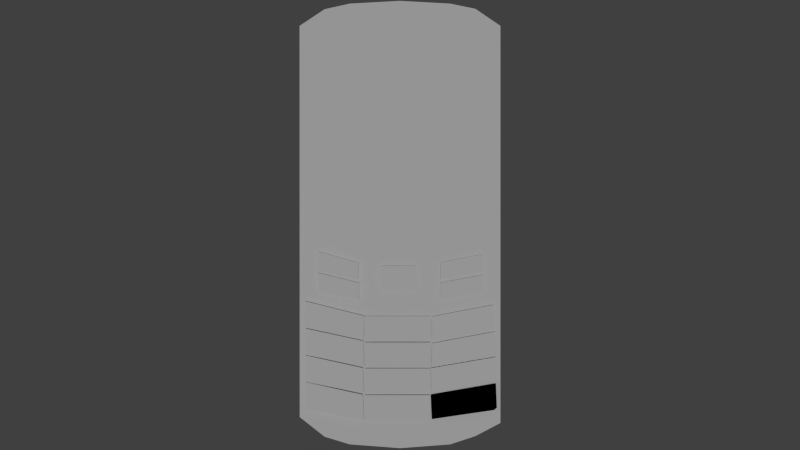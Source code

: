 # Source: Samsung.blend  (saved by Blender 2.74.0; exported with 4.5.12 LTS)
import bpy
from mathutils import Matrix  # noqa: F401  (used for matrix-valued properties, if any)

bpy.ops.wm.read_factory_settings(use_empty=True)
scene = bpy.context.scene
scene.name = 'Scene'

# ---- collections
col_collection_1 = bpy.data.collections.new('Collection 1'); scene.collection.children.link(col_collection_1)

# ---- materials (node trees are filled in below, after node groups)
mat_material_002 = bpy.data.materials.new('Material.002')
mat_material_002.alpha_threshold = 0.0
mat_material_002.use_transparent_shadow = False
mat_material_002.roughness = 0.5
mat_buttonright = bpy.data.materials.new('buttonRight-')
mat_buttonright.alpha_threshold = 0.0
mat_buttonright.use_transparent_shadow = False
mat_buttonright.roughness = 0.5
mat_buttonok = bpy.data.materials.new('buttonOK')
mat_buttonok.alpha_threshold = 0.0
mat_buttonok.use_transparent_shadow = False
mat_buttonok.roughness = 0.5
mat_buttonleft = bpy.data.materials.new('buttonLeft-')
mat_buttonleft.alpha_threshold = 0.0
mat_buttonleft.use_transparent_shadow = False
mat_buttonleft.roughness = 0.5
mat_buttonend = bpy.data.materials.new('buttonEND')
mat_buttonend.alpha_threshold = 0.0
mat_buttonend.use_transparent_shadow = False
mat_buttonend.roughness = 0.5
mat_buttonsend = bpy.data.materials.new('buttonSEND')
mat_buttonsend.alpha_threshold = 0.0
mat_buttonsend.use_transparent_shadow = False
mat_buttonsend.roughness = 0.5
mat_button = bpy.data.materials.new('button#')
mat_button.alpha_threshold = 0.0
mat_button.use_transparent_shadow = False
mat_button.diffuse_color = (0.0, 0.0, 0.0, 1.0)
mat_button.specular_color = (0.0, 0.0, 0.0)
mat_button.roughness = 0.5
mat_button.specular_intensity = 0.0
mat_button_1 = bpy.data.materials.new('button*')
mat_button_1.alpha_threshold = 0.0
mat_button_1.use_transparent_shadow = False
mat_button_1.roughness = 0.5
mat_button9 = bpy.data.materials.new('button9')
mat_button9.alpha_threshold = 0.0
mat_button9.use_transparent_shadow = False
mat_button9.roughness = 0.5
mat_button8 = bpy.data.materials.new('button8')
mat_button8.alpha_threshold = 0.0
mat_button8.use_transparent_shadow = False
mat_button8.roughness = 0.5
mat_button7 = bpy.data.materials.new('button7')
mat_button7.alpha_threshold = 0.0
mat_button7.use_transparent_shadow = False
mat_button7.roughness = 0.5
mat_button6 = bpy.data.materials.new('button6')
mat_button6.alpha_threshold = 0.0
mat_button6.use_transparent_shadow = False
mat_button6.roughness = 0.5
mat_button5 = bpy.data.materials.new('button5')
mat_button5.alpha_threshold = 0.0
mat_button5.use_transparent_shadow = False
mat_button5.roughness = 0.5
mat_button4 = bpy.data.materials.new('button4')
mat_button4.alpha_threshold = 0.0
mat_button4.use_transparent_shadow = False
mat_button4.roughness = 0.5
mat_button3 = bpy.data.materials.new('button3')
mat_button3.alpha_threshold = 0.0
mat_button3.use_transparent_shadow = False
mat_button3.roughness = 0.5
mat_button_1 = bpy.data.materials.new('button-1')
mat_button_1.alpha_threshold = 0.0
mat_button_1.use_transparent_shadow = False
mat_button_1.roughness = 0.5
mat_button_1.line_color = (0.0, 0.0, 0.0, 1.0)
mat_button2 = bpy.data.materials.new('button2')
mat_button2.alpha_threshold = 0.0
mat_button2.use_transparent_shadow = False
mat_button2.roughness = 0.5
mat_button0 = bpy.data.materials.new('button0')
mat_button0.alpha_threshold = 0.0
mat_button0.use_transparent_shadow = False
mat_button0.roughness = 0.5
mat_base = bpy.data.materials.new('base')
mat_base.alpha_threshold = 0.0
mat_base.use_transparent_shadow = False
mat_base.roughness = 0.5

# ---- material node trees

# ---- world
world_world = bpy.data.worlds.new('World'); scene.world = world_world
world_world.color = (0.05088, 0.05088, 0.05088)
world_world.use_sun_shadow = False
world_world.sun_shadow_jitter_overblur = 0.0
world_world.cycles.sampling_method = 'MANUAL'
world_world.cycles.sample_map_resolution = 256

# ---- cameras
cam_camera = bpy.data.cameras.new('Camera')
cam_camera.clip_end = 100.0
cam_camera.lens = 35.0
cam_camera.sensor_width = 32.0
cam_camera.sensor_height = 18.0
cam_camera.ortho_scale = 7.314
cam_camera.dof.focus_distance = 0.0
cam_camera.dof.aperture_fstop = 128.0

# ---- lights
light_lamp = bpy.data.lights.new('Lamp', 'SUN')
light_lamp.transmission_factor = 0.0
light_lamp.cutoff_distance = 30.0
light_lamp.angle = 0.1993
light_lamp.energy = 1.0
light_lamp.shadow_buffer_clip_start = 1.001
light_lamp.shadow_soft_size = 0.1
light_lamp.shadow_cascade_max_distance = 1000.0
light_lamp.cycles.use_multiple_importance_sampling = False

# ---- meshes
me_plane_018 = bpy.data.meshes.new('Plane.018')
me_plane_018.from_pydata([(-1.0, -1.0, 0.0), (1.0, -1.0, 0.0), (-1.0, 1.0, 0.0), (1.0, 1.0, 0.0)], [], [(0, 1, 3, 2)])
me_plane_018.materials.append(mat_material_002)
me_plane_018.use_remesh_preserve_volume = False
me_plane_018.use_remesh_preserve_attributes = False
me_plane_018.use_mirror_vertex_groups = False
me_plane_018.update()
me_cube_019 = bpy.data.meshes.new('Cube.019')
me_cube_019.from_pydata([(-0.9358, -1.745, -1.0), (-0.9358, -1.745, 1.0), (-0.9067, 0.2513, -1.0), (-0.9067, 0.2513, 1.0), (1.0, -1.0, -1.0), (1.0, -1.0, 1.0), (1.0, 1.0, -1.0), (1.0, 1.0, 1.0)], [], [(1, 3, 2, 0), (3, 7, 6, 2), (7, 5, 4, 6), (5, 1, 0, 4), (0, 2, 6, 4), (5, 7, 3, 1)])
_uv = me_cube_019.uv_layers.new(name='UVMap')
_uv.uv.foreach_set('vector', [0.0, 0.0, 0.0, 0.0, 0.0, 0.0, 0.0, 0.0, 0.0, 0.0, 0.0, 0.0, 0.0, 0.0, 0.0, 0.0, 0.0, 0.0, 0.0, 0.0, 0.0, 0.0, 0.0, 0.0, 0.0, 0.0, 0.0, 0.0, 0.0, 0.0, 0.0, 0.0, 0.0, 0.0, 0.0, 0.0, 0.0, 0.0, 0.0, 0.0, 0.5043, 0.4145, 0.5031, 0.4415, 0.4347, 0.4299, 0.4345, 0.4027])
me_cube_019.materials.append(mat_buttonright)
me_cube_019.use_remesh_preserve_volume = False
me_cube_019.use_remesh_preserve_attributes = False
me_cube_019.use_mirror_vertex_groups = False
me_cube_019.update()
me_plane_017 = bpy.data.meshes.new('Plane.017')
me_plane_017.from_pydata([(-1.0, -1.0, 0.0), (1.0, -1.0, 0.0), (-1.0, 1.0, 0.0), (1.0, 1.0, 0.0)], [], [(0, 1, 3, 2)])
me_plane_017.materials.append(mat_material_002)
me_plane_017.use_remesh_preserve_volume = False
me_plane_017.use_remesh_preserve_attributes = False
me_plane_017.use_mirror_vertex_groups = False
me_plane_017.update()
me_cube_020 = bpy.data.meshes.new('Cube.020')
me_cube_020.from_pydata([(-1.0, -1.0, -1.0), (-1.0, -1.0, 1.0), (-1.0, 1.0, -1.0), (-1.0, 1.0, 1.0), (1.0, -1.0, -1.0), (1.0, -1.0, 1.0), (1.0, 1.0, -1.0), (1.0, 1.0, 1.0)], [], [(1, 3, 2, 0), (3, 7, 6, 2), (7, 5, 4, 6), (5, 1, 0, 4), (0, 2, 6, 4), (5, 7, 3, 1)])
_uv = me_cube_020.uv_layers.new(name='UVMap')
_uv.uv.foreach_set('vector', [0.0, 0.0, 0.0, 0.0, 0.0, 0.0, 0.0, 0.0, 0.0, 0.0, 0.0, 0.0, 0.0, 0.0, 0.0, 0.0, 0.0, 0.0, 0.0, 0.0, 0.0, 0.0, 0.0, 0.0, 0.0, 0.0, 0.0, 0.0, 0.0, 0.0, 0.0, 0.0, 0.0, 0.0, 0.0, 0.0, 0.0, 0.0, 0.0, 0.0, 0.3842, 0.3756, 0.3848, 0.4148, 0.3294, 0.416, 0.3283, 0.3768])
me_cube_020.materials.append(mat_buttonok)
me_cube_020.use_remesh_preserve_volume = False
me_cube_020.use_remesh_preserve_attributes = False
me_cube_020.use_mirror_vertex_groups = False
me_cube_020.update()
me_plane_016 = bpy.data.meshes.new('Plane.016')
me_plane_016.from_pydata([(-1.0, -1.0, 0.0), (1.0, -1.0, 0.0), (-1.0, 1.0, 0.0), (1.0, 1.0, 0.0)], [], [(0, 1, 3, 2)])
me_plane_016.materials.append(mat_material_002)
me_plane_016.use_remesh_preserve_volume = False
me_plane_016.use_remesh_preserve_attributes = False
me_plane_016.use_mirror_vertex_groups = False
me_plane_016.update()
me_cube_018 = bpy.data.meshes.new('Cube.018')
me_cube_018.from_pydata([(0.9209, -0.059, -1.0), (1.108, -0.7578, -1.0), (-1.201, -0.2867, -1.0), (-1.2, 0.7599, -1.0), (1.121, 0.1812, 1.0), (1.108, -0.7578, 1.0), (-1.201, -0.2867, 1.0), (-1.2, 0.7599, 1.0)], [], [(0, 1, 2, 3), (4, 7, 6, 5), (0, 4, 5, 1), (1, 5, 6, 2), (2, 6, 7, 3), (4, 0, 3, 7)])
_uv = me_cube_018.uv_layers.new(name='UVMap')
_uv.uv.foreach_set('vector', [0.0, 0.0, 0.0, 0.0, 0.0, 0.0, 0.0, 0.0, 0.2772, 0.4334, 0.2133, 0.4454, 0.2111, 0.4236, 0.2751, 0.4068, 0.0, 0.0, 0.0, 0.0, 0.0, 0.0, 0.0, 0.0, 0.0, 0.0, 0.0, 0.0, 0.0, 0.0, 0.0, 0.0, 0.0, 0.0, 0.0, 0.0, 0.0, 0.0, 0.0, 0.0, 0.0, 0.0, 0.0, 0.0, 0.0, 0.0, 0.0, 0.0])
me_cube_018.materials.append(mat_buttonleft)
me_cube_018.use_remesh_preserve_volume = False
me_cube_018.use_remesh_preserve_attributes = False
me_cube_018.use_mirror_vertex_groups = False
me_cube_018.update()
me_plane_015 = bpy.data.meshes.new('Plane.015')
me_plane_015.from_pydata([(-1.0, -1.0, 0.0), (1.0, -1.0, 0.0), (-1.0, 1.0, 0.0), (1.0, 1.0, 0.0)], [], [(0, 1, 3, 2)])
me_plane_015.materials.append(mat_material_002)
me_plane_015.use_remesh_preserve_volume = False
me_plane_015.use_remesh_preserve_attributes = False
me_plane_015.use_mirror_vertex_groups = False
me_plane_015.update()
me_cube_016 = bpy.data.meshes.new('Cube.016')
me_cube_016.from_pydata([(-0.9358, -1.745, -1.0), (-0.9358, -1.745, 1.0), (-0.9067, 0.2513, -1.0), (-0.9067, 0.2513, 1.0), (1.0, -1.0, -1.0), (1.0, -1.0, 1.0), (1.0, 1.0, -1.0), (1.0, 1.0, 1.0)], [], [(1, 3, 2, 0), (3, 7, 6, 2), (7, 5, 4, 6), (5, 1, 0, 4), (0, 2, 6, 4), (5, 7, 3, 1)])
_uv = me_cube_016.uv_layers.new(name='UVMap')
_uv.uv.foreach_set('vector', [0.0, 0.0, 0.0, 0.0, 0.0, 0.0, 0.0, 0.0, 0.0, 0.0, 0.0, 0.0, 0.0, 0.0, 0.0, 0.0, 0.0, 0.0, 0.0, 0.0, 0.0, 0.0, 0.0, 0.0, 0.0, 0.0, 0.0, 0.0, 0.0, 0.0, 0.0, 0.0, 0.0, 0.0, 0.0, 0.0, 0.0, 0.0, 0.0, 0.0, 0.4972, 0.3705, 0.496, 0.4025, 0.4273, 0.3887, 0.4271, 0.3567])
me_cube_016.materials.append(mat_buttonend)
me_cube_016.use_remesh_preserve_volume = False
me_cube_016.use_remesh_preserve_attributes = False
me_cube_016.use_mirror_vertex_groups = False
me_cube_016.update()
me_plane_014 = bpy.data.meshes.new('Plane.014')
me_plane_014.from_pydata([(-1.0, -1.0, 0.0), (1.0, -1.0, 0.0), (-1.0, 1.0, 0.0), (1.0, 1.0, 0.0)], [], [(0, 1, 3, 2)])
me_plane_014.materials.append(mat_material_002)
me_plane_014.use_remesh_preserve_volume = False
me_plane_014.use_remesh_preserve_attributes = False
me_plane_014.use_mirror_vertex_groups = False
me_plane_014.update()
me_cube_017 = bpy.data.meshes.new('Cube.017')
me_cube_017.from_pydata([(0.9209, -0.059, -1.0), (1.108, -0.7578, -1.0), (-1.201, -0.2867, -1.0), (-1.2, 0.7599, -1.0), (1.121, 0.1812, 1.0), (1.108, -0.7578, 1.0), (-1.201, -0.2867, 1.0), (-1.2, 0.7599, 1.0)], [], [(0, 1, 2, 3), (4, 7, 6, 5), (0, 4, 5, 1), (1, 5, 6, 2), (2, 6, 7, 3), (4, 0, 3, 7)])
_uv = me_cube_017.uv_layers.new(name='UVMap')
_uv.uv.foreach_set('vector', [0.0, 0.0, 0.0, 0.0, 0.0, 0.0, 0.0, 0.0, 0.2894, 0.3872, 0.2246, 0.405, 0.2232, 0.3752, 0.2882, 0.3602, 0.0, 0.0, 0.0, 0.0, 0.0, 0.0, 0.0, 0.0, 0.0, 0.0, 0.0, 0.0, 0.0, 0.0, 0.0, 0.0, 0.0, 0.0, 0.0, 0.0, 0.0, 0.0, 0.0, 0.0, 0.0, 0.0, 0.0, 0.0, 0.0, 0.0, 0.0, 0.0])
me_cube_017.materials.append(mat_buttonsend)
me_cube_017.use_remesh_preserve_volume = False
me_cube_017.use_remesh_preserve_attributes = False
me_cube_017.use_mirror_vertex_groups = False
me_cube_017.update()
me_plane_013 = bpy.data.meshes.new('Plane.013')
me_plane_013.from_pydata([(-1.0, -1.0, 0.0), (1.0, -1.0, 0.0), (-1.0, 1.0, 0.0), (1.0, 1.0, 0.0)], [], [(0, 1, 3, 2)])
me_plane_013.materials.append(mat_material_002)
me_plane_013.use_remesh_preserve_volume = False
me_plane_013.use_remesh_preserve_attributes = False
me_plane_013.use_mirror_vertex_groups = False
me_plane_013.update()
me_cube_013 = bpy.data.meshes.new('Cube.013')
me_cube_013.from_pydata([(-1.011, -1.691, -1.0), (-1.011, -1.691, 1.0), (-1.011, 0.3088, -1.0), (-1.011, 0.3088, 1.0), (1.0, -1.0, -1.0), (0.9131, -1.166, 0.6508), (1.0, 1.0, -1.0), (1.0, 1.0, 1.0)], [], [(1, 3, 2, 0), (3, 7, 6, 2), (7, 5, 4, 6), (5, 1, 0, 4), (0, 2, 6, 4), (5, 7, 3, 1)])
_uv = me_cube_013.uv_layers.new(name='UVMap')
_uv.uv.foreach_set('vector', [0.0, 0.0, 0.0, 0.0, 0.0, 0.0, 0.0, 0.0, 0.0, 0.0, 0.0, 0.0, 0.0, 0.0, 0.0, 0.0, 0.218, 0.12, 0.218, 0.12, 0.218, 0.12, 0.218, 0.12, 0.0, 0.0, 0.0, 0.0, 0.0, 0.0, 0.0, 0.0, 0.0, 0.0, 0.0, 0.0, 0.0, 0.0, 0.0, 0.0, 0.5134, 0.1475, 0.5254, 0.1893, 0.4178, 0.1724, 0.419, 0.1303])
me_cube_013.materials.append(mat_button)
me_cube_013.use_remesh_preserve_volume = False
me_cube_013.use_remesh_preserve_attributes = False
me_cube_013.use_mirror_vertex_groups = False
me_cube_013.update()
me_plane_012 = bpy.data.meshes.new('Plane.012')
me_plane_012.from_pydata([(-1.0, -1.0, 0.0), (1.0, -1.0, 0.0), (-1.0, 1.0, 0.0), (1.0, 1.0, 0.0)], [], [(0, 1, 3, 2)])
me_plane_012.materials.append(mat_material_002)
me_plane_012.use_remesh_preserve_volume = False
me_plane_012.use_remesh_preserve_attributes = False
me_plane_012.use_mirror_vertex_groups = False
me_plane_012.update()
me_cube_015 = bpy.data.meshes.new('Cube.015')
me_cube_015.from_pydata([(0.8654, 0.02168, -1.0), (1.108, -0.7578, -1.0), (-1.201, -0.2867, -1.0), (-1.2, 0.7599, -1.0), (1.065, 0.2618, 1.0), (1.108, -0.7578, 1.0), (-1.201, -0.2867, 1.0), (-1.2, 0.7599, 1.0)], [], [(0, 1, 2, 3), (4, 7, 6, 5), (0, 4, 5, 1), (1, 5, 6, 2), (2, 6, 7, 3), (4, 0, 3, 7)])
_uv = me_cube_015.uv_layers.new(name='UVMap')
_uv.uv.foreach_set('vector', [0.0, 0.0, 0.0, 0.0, 0.0, 0.0, 0.0, 0.0, 0.2975, 0.1702, 0.1958, 0.1939, 0.2014, 0.1482, 0.298, 0.1252, 0.0, 0.0, 0.0, 0.0, 0.0, 0.0, 0.0, 0.0, 0.0, 0.0, 0.0, 0.0, 0.0, 0.0, 0.0, 0.0, 0.0, 0.0, 0.0, 0.0, 0.0, 0.0, 0.0, 0.0, 0.0, 0.0, 0.0, 0.0, 0.0, 0.0, 0.0, 0.0])
me_cube_015.materials.append(mat_button_1)
me_cube_015.use_remesh_preserve_volume = False
me_cube_015.use_remesh_preserve_attributes = False
me_cube_015.use_mirror_vertex_groups = False
me_cube_015.update()
me_plane_011 = bpy.data.meshes.new('Plane.011')
me_plane_011.from_pydata([(-1.0, -1.0, 0.0), (1.0, -1.0, 0.0), (-1.0, 1.0, 0.0), (1.0, 1.0, 0.0)], [], [(0, 1, 3, 2)])
me_plane_011.materials.append(mat_material_002)
me_plane_011.use_remesh_preserve_volume = False
me_plane_011.use_remesh_preserve_attributes = False
me_plane_011.use_mirror_vertex_groups = False
me_plane_011.update()
me_cube_010 = bpy.data.meshes.new('Cube.010')
me_cube_010.from_pydata([(-1.011, -1.691, -1.0), (-1.011, -1.691, 1.0), (-1.011, 0.3088, -1.0), (-1.011, 0.3088, 1.0), (1.0, -1.0, -1.0), (1.0, -1.0, 1.0), (1.0, 1.0, -1.0), (1.0, 1.0, 1.0)], [], [(1, 3, 2, 0), (3, 7, 6, 2), (7, 5, 4, 6), (5, 1, 0, 4), (0, 2, 6, 4), (5, 7, 3, 1)])
_uv = me_cube_010.uv_layers.new(name='UVMap')
_uv.uv.foreach_set('vector', [0.0, 0.0, 0.0, 0.0, 0.0, 0.0, 0.0, 0.0, 0.0, 0.0, 0.0, 0.0, 0.0, 0.0, 0.0, 0.0, 0.0, 0.0, 0.0, 0.0, 0.0, 0.0, 0.0, 0.0, 0.0, 0.0, 0.0, 0.0, 0.0, 0.0, 0.0, 0.0, 0.0, 0.0, 0.0, 0.0, 0.0, 0.0, 0.0, 0.0, 0.524, 0.1998, 0.5221, 0.241, 0.4153, 0.2243, 0.4165, 0.1828])
me_cube_010.materials.append(mat_button9)
me_cube_010.use_remesh_preserve_volume = False
me_cube_010.use_remesh_preserve_attributes = False
me_cube_010.use_mirror_vertex_groups = False
me_cube_010.update()
me_plane_010 = bpy.data.meshes.new('Plane.010')
me_plane_010.from_pydata([(-1.0, -1.0, 0.0), (1.0, -1.0, 0.0), (-1.0, 1.0, 0.0), (1.0, 1.0, 0.0)], [], [(0, 1, 3, 2)])
me_plane_010.materials.append(mat_material_002)
me_plane_010.use_remesh_preserve_volume = False
me_plane_010.use_remesh_preserve_attributes = False
me_plane_010.use_mirror_vertex_groups = False
me_plane_010.update()
me_cube_006 = bpy.data.meshes.new('Cube.006')
me_cube_006.from_pydata([(-1.0, -1.0, -1.0), (-1.0, -1.0, 1.0), (-1.0, 1.0, -1.0), (-1.0, 1.0, 1.0), (1.0, -1.0, -1.0), (1.0, -1.0, 1.0), (1.0, 1.0, -1.0), (1.0, 1.0, 1.0)], [], [(1, 3, 2, 0), (3, 7, 6, 2), (7, 5, 4, 6), (5, 1, 0, 4), (0, 2, 6, 4), (5, 7, 3, 1)])
_uv = me_cube_006.uv_layers.new(name='UVMap')
_uv.uv.foreach_set('vector', [0.3046, 0.1787, 0.3058, 0.2201, 0.306, 0.2207, 0.3048, 0.1794, 0.3058, 0.2201, 0.4128, 0.2178, 0.4127, 0.2184, 0.306, 0.2207, 0.4128, 0.2178, 0.4123, 0.1763, 0.4121, 0.1771, 0.4127, 0.2184, 0.4123, 0.1763, 0.3046, 0.1787, 0.3048, 0.1794, 0.4121, 0.1771, 0.3048, 0.1794, 0.306, 0.2207, 0.4127, 0.2184, 0.4121, 0.1771, 0.4123, 0.1763, 0.4128, 0.2178, 0.3058, 0.2201, 0.3046, 0.1787])
me_cube_006.materials.append(mat_button8)
me_cube_006.use_remesh_preserve_volume = False
me_cube_006.use_remesh_preserve_attributes = False
me_cube_006.use_mirror_vertex_groups = False
me_cube_006.update()
me_plane_009 = bpy.data.meshes.new('Plane.009')
me_plane_009.from_pydata([(-1.0, -1.0, 0.0), (1.0, -1.0, 0.0), (-1.0, 1.0, 0.0), (1.0, 1.0, 0.0)], [], [(0, 1, 3, 2)])
me_plane_009.materials.append(mat_material_002)
me_plane_009.use_remesh_preserve_volume = False
me_plane_009.use_remesh_preserve_attributes = False
me_plane_009.use_mirror_vertex_groups = False
me_plane_009.update()
me_cube_002 = bpy.data.meshes.new('Cube.002')
me_cube_002.from_pydata([(0.8654, 0.02168, -1.0), (1.108, -0.7578, -1.0), (-1.201, -0.2867, -1.0), (-1.2, 0.7599, -1.0), (1.065, 0.2618, 1.0), (1.108, -0.7578, 1.0), (-1.201, -0.2867, 1.0), (-1.2, 0.7599, 1.0)], [], [(0, 1, 2, 3), (4, 7, 6, 5), (0, 4, 5, 1), (1, 5, 6, 2), (2, 6, 7, 3), (4, 0, 3, 7)])
_uv = me_cube_002.uv_layers.new(name='UVMap')
_uv.uv.foreach_set('vector', [0.0, 0.0, 0.0, 0.0, 0.0, 0.0, 0.0, 0.0, 0.2951, 0.2217, 0.1953, 0.2437, 0.1952, 0.1976, 0.297, 0.1768, 0.0, 0.0, 0.0, 0.0, 0.0, 0.0, 0.0, 0.0, 0.0, 0.0, 0.0, 0.0, 0.0, 0.0, 0.0, 0.0, 0.0, 0.0, 0.0, 0.0, 0.0, 0.0, 0.0, 0.0, 0.0, 0.0, 0.0, 0.0, 0.0, 0.0, 0.0, 0.0])
me_cube_002.materials.append(mat_button7)
me_cube_002.use_remesh_preserve_volume = False
me_cube_002.use_remesh_preserve_attributes = False
me_cube_002.use_mirror_vertex_groups = False
me_cube_002.update()
me_plane_008 = bpy.data.meshes.new('Plane.008')
me_plane_008.from_pydata([(-1.0, -1.0, 0.0), (1.0, -1.0, 0.0), (-1.0, 1.0, 0.0), (1.0, 1.0, 0.0)], [], [(0, 1, 3, 2)])
me_plane_008.materials.append(mat_material_002)
me_plane_008.use_remesh_preserve_volume = False
me_plane_008.use_remesh_preserve_attributes = False
me_plane_008.use_mirror_vertex_groups = False
me_plane_008.update()
me_cube_011 = bpy.data.meshes.new('Cube.011')
me_cube_011.from_pydata([(-0.9787, -1.616, -1.0), (-0.9787, -1.616, 1.0), (-0.9362, 0.2582, -1.0), (-0.9362, 0.2582, 1.0), (1.0, -1.0, -1.0), (1.0, -1.0, 1.0), (1.0, 1.0, -1.0), (1.0, 1.0, 1.0)], [], [(1, 3, 2, 0), (3, 7, 6, 2), (7, 5, 4, 6), (5, 1, 0, 4), (0, 2, 6, 4), (5, 7, 3, 1)])
_uv = me_cube_011.uv_layers.new(name='UVMap')
_uv.uv.foreach_set('vector', [0.0, 0.0, 0.0, 0.0, 0.0, 0.0, 0.0, 0.0, 0.0, 0.0, 0.0, 0.0, 0.0, 0.0, 0.0, 0.0, 0.0, 0.0, 0.0, 0.0, 0.0, 0.0, 0.0, 0.0, 0.0, 0.0, 0.0, 0.0, 0.0, 0.0, 0.0, 0.0, 0.0, 0.0, 0.0, 0.0, 0.0, 0.0, 0.0, 0.0, 0.5243, 0.2595, 0.52, 0.297, 0.4241, 0.2717, 0.4261, 0.2364])
me_cube_011.materials.append(mat_button6)
me_cube_011.use_remesh_preserve_volume = False
me_cube_011.use_remesh_preserve_attributes = False
me_cube_011.use_mirror_vertex_groups = False
me_cube_011.update()
me_plane_007 = bpy.data.meshes.new('Plane.007')
me_plane_007.from_pydata([(-1.0, -1.0, 0.0), (1.0, -1.0, 0.0), (-1.0, 1.0, 0.0), (1.0, 1.0, 0.0)], [], [(0, 1, 3, 2)])
me_plane_007.materials.append(mat_material_002)
me_plane_007.use_remesh_preserve_volume = False
me_plane_007.use_remesh_preserve_attributes = False
me_plane_007.use_mirror_vertex_groups = False
me_plane_007.update()
me_cube_005 = bpy.data.meshes.new('Cube.005')
me_cube_005.from_pydata([(-1.0, -1.0, -1.0), (-1.0, -1.069, 1.0), (-1.0, 1.0, -1.0), (-1.0, 0.9308, 1.0), (1.0, -1.0, -1.0), (1.0, -1.069, 1.0), (1.0, 1.0, -1.0), (1.0, 0.9308, 1.0)], [], [(1, 3, 2, 0), (3, 7, 6, 2), (7, 5, 4, 6), (5, 1, 0, 4), (0, 2, 6, 4), (5, 7, 3, 1)])
_uv = me_cube_005.uv_layers.new(name='UVMap')
_uv.uv.foreach_set('vector', [0.0, 0.0, 0.0, 0.0, 0.0, 0.0, 0.0, 0.0, 0.198, 0.13, 0.198, 0.13, 0.198, 0.13, 0.198, 0.13, 0.0, 0.0, 0.0, 0.0, 0.0, 0.0, 0.0, 0.0, 0.0, 0.0, 0.0, 0.0, 0.0, 0.0, 0.0, 0.0, 0.0, 0.0, 0.0, 0.0, 0.0, 0.0, 0.0, 0.0, 0.415, 0.2299, 0.415, 0.2731, 0.299, 0.2731, 0.299, 0.2299])
me_cube_005.materials.append(mat_button5)
me_cube_005.use_remesh_preserve_volume = False
me_cube_005.use_remesh_preserve_attributes = False
me_cube_005.use_mirror_vertex_groups = False
me_cube_005.update()
me_plane_006 = bpy.data.meshes.new('Plane.006')
me_plane_006.from_pydata([(-1.0, -1.0, 0.0), (1.0, -1.0, 0.0), (-1.0, 1.0, 0.0), (1.0, 1.0, 0.0)], [], [(0, 1, 3, 2)])
me_plane_006.materials.append(mat_material_002)
me_plane_006.use_remesh_preserve_volume = False
me_plane_006.use_remesh_preserve_attributes = False
me_plane_006.use_mirror_vertex_groups = False
me_plane_006.update()
me_cube_001 = bpy.data.meshes.new('Cube.001')
me_cube_001.from_pydata([(1.034, 0.1826, -1.0), (1.108, -0.7578, -1.0), (-1.201, -0.2867, -1.0), (-1.2, 0.7599, -1.0), (1.089, 0.2617, 1.0), (1.108, -0.7578, 1.0), (-1.201, -0.2867, 1.0), (-1.2, 0.7599, 1.0)], [], [(0, 1, 2, 3), (4, 7, 6, 5), (0, 4, 5, 1), (1, 5, 6, 2), (2, 6, 7, 3), (4, 0, 3, 7)])
_uv = me_cube_001.uv_layers.new(name='UVMap')
_uv.uv.foreach_set('vector', [0.0, 0.0, 0.0, 0.0, 0.0, 0.0, 0.0, 0.0, 0.2939, 0.2782, 0.1948, 0.2997, 0.1948, 0.2544, 0.2948, 0.234, 0.0, 0.0, 0.0, 0.0, 0.0, 0.0, 0.0, 0.0, 0.0, 0.0, 0.0, 0.0, 0.0, 0.0, 0.0, 0.0, 0.0, 0.0, 0.0, 0.0, 0.0, 0.0, 0.0, 0.0, 0.0, 0.0, 0.0, 0.0, 0.0, 0.0, 0.0, 0.0])
me_cube_001.materials.append(mat_button4)
me_cube_001.use_remesh_preserve_volume = False
me_cube_001.use_remesh_preserve_attributes = False
me_cube_001.use_mirror_vertex_groups = False
me_cube_001.update()
me_plane_005 = bpy.data.meshes.new('Plane.005')
me_plane_005.from_pydata([(-1.0, -1.0, 0.0), (1.0, -1.0, 0.0), (-1.0, 1.0, 0.0), (1.0, 1.0, 0.0)], [], [(0, 1, 3, 2)])
me_plane_005.materials.append(mat_material_002)
me_plane_005.use_remesh_preserve_volume = False
me_plane_005.use_remesh_preserve_attributes = False
me_plane_005.use_mirror_vertex_groups = False
me_plane_005.update()
me_cube_012 = bpy.data.meshes.new('Cube.012')
me_cube_012.from_pydata([(-0.9358, -1.745, -1.0), (-0.9358, -1.745, 1.0), (-0.9067, 0.2513, -1.0), (-0.9067, 0.2513, 1.0), (1.0, -1.0, -1.0), (1.0, -1.0, 1.0), (1.0, 1.0, -1.0), (1.0, 1.0, 1.0)], [], [(1, 3, 2, 0), (3, 7, 6, 2), (7, 5, 4, 6), (5, 1, 0, 4), (0, 2, 6, 4), (5, 7, 3, 1)])
_uv = me_cube_012.uv_layers.new(name='UVMap')
_uv.uv.foreach_set('vector', [0.0, 0.0, 0.0, 0.0, 0.0, 0.0, 0.0, 0.0, 0.0, 0.0, 0.0, 0.0, 0.0, 0.0, 0.0, 0.0, 0.0, 0.0, 0.0, 0.0, 0.0, 0.0, 0.0, 0.0, 0.0, 0.0, 0.0, 0.0, 0.0, 0.0, 0.0, 0.0, 0.0, 0.0, 0.0, 0.0, 0.0, 0.0, 0.0, 0.0, 0.5258, 0.311, 0.5223, 0.3518, 0.4191, 0.3274, 0.4211, 0.2866])
me_cube_012.materials.append(mat_button3)
me_cube_012.use_remesh_preserve_volume = False
me_cube_012.use_remesh_preserve_attributes = False
me_cube_012.use_mirror_vertex_groups = False
me_cube_012.update()
me_plane_004 = bpy.data.meshes.new('Plane.004')
me_plane_004.from_pydata([(-1.0, -1.0, 0.0), (1.0, -1.0, 0.0), (-1.0, 1.0, 0.0), (1.0, 1.0, 0.0)], [], [(0, 1, 3, 2)])
me_plane_004.materials.append(mat_material_002)
me_plane_004.use_remesh_preserve_volume = False
me_plane_004.use_remesh_preserve_attributes = False
me_plane_004.use_mirror_vertex_groups = False
me_plane_004.update()
me_cube = bpy.data.meshes.new('Cube')
me_cube.from_pydata([(0.9209, -0.059, -1.0), (1.108, -0.7578, -1.0), (-1.201, -0.2867, -1.0), (-1.2, 0.7599, -1.0), (1.121, 0.1812, 1.0), (1.108, -0.7578, 1.0), (-1.201, -0.2867, 1.0), (-1.2, 0.7599, 1.0)], [], [(0, 1, 2, 3), (4, 7, 6, 5), (0, 4, 5, 1), (1, 5, 6, 2), (2, 6, 7, 3), (4, 0, 3, 7)])
_uv = me_cube.uv_layers.new(name='UVMap')
_uv.uv.foreach_set('vector', [0.0, 0.0, 0.0, 0.0, 0.0, 0.0, 0.0, 0.0, 0.3024, 0.3256, 0.1915, 0.3586, 0.1914, 0.3083, 0.3048, 0.2775, 0.0, 0.0, 0.0, 0.0, 0.0, 0.0, 0.0, 0.0, 0.0, 0.0, 0.0, 0.0, 0.0, 0.0, 0.0, 0.0, 0.0, 0.0, 0.0, 0.0, 0.0, 0.0, 0.0, 0.0, 0.0, 0.0, 0.0, 0.0, 0.0, 0.0, 0.0, 0.0])
me_cube.materials.append(mat_button_1)
me_cube.use_remesh_preserve_volume = False
me_cube.use_remesh_preserve_attributes = False
me_cube.use_mirror_vertex_groups = False
me_cube.update()
me_plane_003 = bpy.data.meshes.new('Plane.003')
me_plane_003.from_pydata([(-1.0, -1.0, 0.0), (1.0, -1.0, 0.0), (-1.0, 1.0, 0.0), (1.0, 1.0, 0.0)], [], [(0, 1, 3, 2)])
me_plane_003.materials.append(mat_material_002)
me_plane_003.use_remesh_preserve_volume = False
me_plane_003.use_remesh_preserve_attributes = False
me_plane_003.use_mirror_vertex_groups = False
me_plane_003.update()
me_cube_004 = bpy.data.meshes.new('Cube.004')
me_cube_004.from_pydata([(-1.0, -1.0, -1.0), (-1.0, -1.0, 1.0), (-1.0, 1.0, -1.0), (-1.0, 1.0, 1.0), (1.0, -1.0, -1.0), (1.0, -1.0, 1.0), (1.0, 1.0, -1.0), (1.0, 1.0, 1.0)], [], [(1, 3, 2, 0), (3, 7, 6, 2), (7, 5, 4, 6), (5, 1, 0, 4), (0, 2, 6, 4), (5, 7, 3, 1)])
_uv = me_cube_004.uv_layers.new(name='UVMap')
_uv.uv.foreach_set('vector', [1.537, 0.4536, 1.537, 0.4536, 1.537, 0.4536, 1.537, 0.4536, 0.7308, 0.4359, 0.7308, 0.4359, 0.7308, 0.4359, 0.7308, 0.4359, 0.894, 0.4323, 0.7134, 0.4374, 0.7131, 0.4306, 0.8939, 0.4263, 0.8876, 0.4244, 0.7185, 0.4263, 0.7189, 0.4242, 0.8873, 0.4223, 0.0, 0.0, 0.0, 0.0, 0.0, 0.0, 0.0, 0.0, 0.4189, 0.2808, 0.4189, 0.3232, 0.305, 0.3232, 0.305, 0.2808])
me_cube_004.materials.append(mat_button2)
me_cube_004.use_remesh_preserve_volume = False
me_cube_004.use_remesh_preserve_attributes = False
me_cube_004.use_mirror_vertex_groups = False
me_cube_004.update()
me_plane_001 = bpy.data.meshes.new('Plane.001')
me_plane_001.from_pydata([(-1.0, -1.0, 0.0), (1.0, -1.0, 0.0), (-1.0, 1.0, 0.0), (1.0, 1.0, 0.0)], [], [(0, 1, 3, 2)])
_uv = me_plane_001.uv_layers.new(name='UVMap')
_uv.uv.foreach_set('vector', [0.0, 0.0, 1.0, 0.0, 1.0, 1.0, 0.0, 1.0])
me_plane_001.materials.append(mat_material_002)
me_plane_001.use_remesh_preserve_volume = False
me_plane_001.use_remesh_preserve_attributes = False
me_plane_001.use_mirror_vertex_groups = False
me_plane_001.update()
me_cube_014 = bpy.data.meshes.new('Cube.014')
me_cube_014.from_pydata([(-1.0, -1.0, -1.0), (-1.0, -1.0, 1.0), (-1.0, 1.0, -1.0), (-1.0, 1.0, 1.0), (1.0, -1.0, -1.0), (1.0, -1.0, 1.0), (1.0, 1.0, -1.0), (1.0, 1.0, 1.0)], [], [(1, 3, 2, 0), (3, 7, 6, 2), (7, 5, 4, 6), (5, 1, 0, 4), (0, 2, 6, 4), (5, 7, 3, 1)])
_uv = me_cube_014.uv_layers.new(name='UVMap')
_uv.uv.foreach_set('vector', [0.3032, 0.1246, 0.3044, 0.1667, 0.3046, 0.1674, 0.3034, 0.1255, 0.3044, 0.1667, 0.4122, 0.1643, 0.4121, 0.1651, 0.3046, 0.1674, 0.4122, 0.1643, 0.4116, 0.1222, 0.4115, 0.1231, 0.4121, 0.1651, 0.4116, 0.1222, 0.3032, 0.1246, 0.3034, 0.1255, 0.4115, 0.1231, 0.3034, 0.1255, 0.3046, 0.1674, 0.4121, 0.1651, 0.4115, 0.1231, 0.4116, 0.1222, 0.4122, 0.1643, 0.3044, 0.1667, 0.3032, 0.1246])
me_cube_014.materials.append(mat_button0)
me_cube_014.use_remesh_preserve_volume = False
me_cube_014.use_remesh_preserve_attributes = False
me_cube_014.use_mirror_vertex_groups = False
me_cube_014.update()
me_cube_021 = bpy.data.meshes.new('Cube.021')
me_cube_021.from_pydata([(-1.0, -0.9719, -1.206), (-1.0, -0.9685, 0.7938), (-1.0, 1.0, -1.0), (-1.0, 1.003, 1.0), (1.0, -1.0, -1.0), (1.0, -0.9967, 1.0), (1.0, 1.0, -1.0), (1.0, 1.003, 1.0), (-1.0, -0.9719, -0.2062), (1.0, -1.0, 0.0), (0.0, -1.124, 1.0), (0.0, -1.127, -1.0), (0.0, -1.127, 0.0), (-1.0, -0.9719, 0.2938), (1.0, -1.0, -0.5), (-0.5, -1.104, 1.0), (0.5, -1.108, -1.0), (-1.0, -0.9719, -0.7062), (1.0, -1.0, 0.5), (0.5, -1.104, 1.0), (-0.5, -1.108, -1.0), (0.0, -1.127, -0.5), (0.0, -1.127, 0.5), (0.5, -1.108, 0.0), (-0.5, -1.108, 0.0), (-0.5, -1.108, 0.5), (0.5, -1.108, 0.5), (0.5, -1.108, -0.5), (-0.5, -1.108, -0.5), (-1.0, 1.0, 0.0), (0.0, 1.129, 1.0), (1.0, 1.0, 0.0), (0.0, 1.126, -1.0), (0.0, 1.126, 0.0), (-1.0, 1.0, -0.5), (0.5, 1.115, 1.0), (1.0, 1.0, -0.5), (-0.5, 1.112, -1.0), (-1.0, 1.0, 0.5), (-0.5, 1.115, 1.0), (1.0, 1.0, 0.5), (0.5, 1.112, -1.0), (0.0, 1.126, -0.5), (0.0, 1.126, 0.5), (-0.5, 1.112, 0.0), (0.5, 1.112, 0.0), (0.5, 1.112, 0.5), (-0.5, 1.112, 0.5), (-0.5, 1.112, -0.5), (0.5, 1.112, -0.5), (-1.0, 1.0, -0.75), (-0.75, 1.084, -1.0), (-1.0, 1.0, 0.25), (-0.75, 1.084, 0.0), (-1.0, 1.0, -0.25), (-1.0, 1.0, 0.75), (-0.75, 1.087, 1.0), (-0.5, 1.112, 0.25), (-0.5, 1.112, 0.75), (-0.75, 1.084, 0.5), (-0.5, 1.112, -0.75), (-0.5, 1.112, -0.25), (-0.75, 1.084, -0.5), (-0.75, 1.084, -0.25), (-0.75, 1.084, -0.75), (-0.75, 1.084, 0.75), (-0.75, 1.084, 0.25), (0.75, 1.089, 1.0), (1.0, 1.0, -0.75), (1.0, 1.0, 0.25), (1.0, 1.0, -0.25), (1.0, 1.0, 0.75), (0.75, 1.086, -1.0), (0.75, 1.086, 0.0), (0.5, 1.112, 0.25), (0.5, 1.112, 0.75), (0.75, 1.086, 0.5), (0.5, 1.112, -0.75), (0.5, 1.112, -0.25), (0.75, 1.086, -0.5), (0.75, 1.086, -0.25), (0.75, 1.086, 0.75), (0.75, 1.086, 0.25), (0.75, 1.086, -0.75), (1.0, -1.0, -0.75), (0.75, -1.054, -1.0), (1.0, -1.0, 0.25), (0.75, -1.066, 0.0), (1.0, -1.0, -0.25), (1.0, -1.0, 0.75), (0.75, -1.063, 1.0), (0.5, -1.108, 0.25), (0.5, -1.108, 0.75), (0.75, -1.066, 0.5), (0.5, -1.108, -0.75), (0.5, -1.108, -0.25), (0.75, -1.066, -0.5), (0.75, -1.066, -0.25), (0.75, -1.066, -0.75), (0.75, -1.066, 0.75), (0.75, -1.066, 0.25), (-1.0, -0.9719, 0.5438), (-0.75, -1.066, 1.0), (-1.0, -0.9719, -0.4562), (-1.0, -0.9719, 0.04381), (-1.0, -0.9719, -0.9562), (-0.75, -1.069, -1.0), (-0.75, -1.069, 0.0), (-0.5, -1.108, 0.25), (-0.5, -1.108, 0.75), (-0.75, -1.069, 0.5), (-0.5, -1.108, -0.75), (-0.5, -1.108, -0.25), (-0.75, -1.069, -0.5), (-0.75, -1.069, -0.25), (-0.75, -1.069, 0.75), (-0.75, -1.069, 0.25), (-0.75, -1.069, -0.75)], [], [(1, 3, 55, 38, 52, 29, 54, 34, 50, 2, 0, 105, 17, 103, 8, 104, 13, 101), (83, 68, 6, 72), (7, 5, 89, 18, 86, 9, 88, 14, 84, 4, 6, 68, 36, 70, 31, 69, 40, 71), (117, 105, 0, 106), (0, 2, 51, 37, 32, 41, 72, 6, 4, 85, 16, 11, 20, 106), (5, 7, 67, 35, 30, 39, 56, 3, 1, 102, 15, 10, 19, 90), (27, 21, 11, 16, 94), (26, 22, 12, 23, 91), (116, 104, 8, 107), (22, 25, 108, 24, 12), (10, 15, 109, 25, 22), (115, 101, 13, 110), (100, 91, 23, 87), (99, 92, 26, 93), (19, 10, 22, 26, 92), (98, 94, 16, 85), (97, 95, 27, 96), (23, 12, 21, 27, 95), (21, 28, 111, 20, 11), (12, 24, 112, 28, 21), (114, 103, 17, 113), (48, 42, 32, 37, 60), (47, 43, 33, 44, 57), (82, 69, 31, 73), (43, 46, 74, 45, 33), (30, 35, 75, 46, 43), (81, 71, 40, 76), (66, 57, 44, 53), (65, 58, 47, 59), (39, 30, 43, 47, 58), (64, 60, 37, 51), (63, 61, 48, 62), (44, 33, 42, 48, 61), (42, 49, 77, 41, 32), (33, 45, 78, 49, 42), (80, 70, 36, 79), (54, 63, 62, 34), (29, 53, 63, 54), (53, 44, 61, 63), (50, 64, 51, 2), (34, 62, 64, 50), (62, 48, 60, 64), (55, 65, 59, 38), (3, 56, 65, 55), (56, 39, 58, 65), (52, 66, 53, 29), (38, 59, 66, 52), (59, 47, 57, 66), (78, 80, 79, 49), (45, 73, 80, 78), (73, 31, 70, 80), (75, 81, 76, 46), (35, 67, 81, 75), (67, 7, 71, 81), (74, 82, 73, 45), (46, 76, 82, 74), (76, 40, 69, 82), (77, 83, 72, 41), (49, 79, 83, 77), (79, 36, 68, 83), (88, 97, 96, 14), (9, 87, 97, 88), (87, 23, 95, 97), (84, 98, 85, 4), (14, 96, 98, 84), (96, 27, 94, 98), (89, 99, 93, 18), (5, 90, 99, 89), (90, 19, 92, 99), (86, 100, 87, 9), (18, 93, 100, 86), (93, 26, 91, 100), (112, 114, 113, 28), (24, 107, 114, 112), (107, 8, 103, 114), (109, 115, 110, 25), (15, 102, 115, 109), (102, 1, 101, 115), (108, 116, 107, 24), (25, 110, 116, 108), (110, 13, 104, 116), (111, 117, 106, 20), (28, 113, 117, 111), (113, 17, 105, 117), (69, 86, 9, 88, 70, 31), (54, 103, 8, 104, 52, 29)])
_uv = me_cube_021.uv_layers.new(name='UVMap')
_uv.uv.foreach_set('vector', [0.7246, 0.7109, 0.7253, 0.4886, 0.7244, 0.489, 0.7235, 0.489, 0.7226, 0.489, 0.7217, 0.489, 0.7208, 0.489, 0.7199, 0.489, 0.7189, 0.489, 0.718, 0.489, 0.7173, 0.7113, 0.7182, 0.7113, 0.7191, 0.7113, 0.72, 0.7113, 0.7209, 0.7113, 0.7218, 0.7113, 0.7227, 0.7113, 0.7237, 0.7113, 0.9173, 0.4961, 0.9171, 0.4849, 0.9165, 0.4849, 0.9166, 0.4961, 0.725, 0.3687, 0.725, 0.8333, 0.7231, 0.834, 0.7212, 0.834, 0.7194, 0.834, 0.7175, 0.834, 0.7156, 0.834, 0.7138, 0.834, 0.7119, 0.834, 0.71, 0.834, 0.71, 0.3694, 0.7119, 0.3694, 0.7138, 0.3694, 0.7156, 0.3694, 0.7175, 0.3694, 0.7194, 0.3694, 0.7212, 0.3694, 0.7231, 0.3694, 0.9026, 0.6503, 0.9031, 0.6711, 0.9008, 0.6711, 0.8999, 0.6503, 0.6306, 0.1299, 0.63, 0.8863, 0.674, 0.9184, 0.718, 0.9293, 0.806, 0.9348, 0.894, 0.9293, 0.938, 0.9193, 0.982, 0.8863, 0.982, 0.1177, 0.938, 0.09707, 0.894, 0.07639, 0.806, 0.06896, 0.718, 0.07639, 0.674, 0.09121, 0.5316, 0.1247, 0.538, 0.8843, 0.4966, 0.9207, 0.4504, 0.9308, 0.358, 0.9364, 0.2656, 0.9308, 0.2194, 0.9199, 0.1844, 0.8843, 0.1818, 0.1322, 0.2194, 0.08585, 0.2656, 0.07091, 0.358, 0.06341, 0.4504, 0.07091, 0.4966, 0.08705, 0.9042, 0.4382, 0.9037, 0.526, 0.8979, 0.526, 0.8986, 0.4382, 0.9014, 0.4382, 0.6029, 0.4306, 0.6027, 0.5185, 0.597, 0.5185, 0.5974, 0.4306, 0.6001, 0.4306, 0.6007, 0.6428, 0.5999, 0.6636, 0.5976, 0.6636, 0.598, 0.6428, 0.6027, 0.5185, 0.6029, 0.6063, 0.6001, 0.6063, 0.5974, 0.6063, 0.597, 0.5185, 0.921, 0.526, 0.921, 0.6134, 0.9182, 0.6139, 0.9154, 0.6139, 0.9152, 0.526, 0.9184, 0.6503, 0.9169, 0.6711, 0.9146, 0.6711, 0.9158, 0.6503, 0.6007, 0.3947, 0.6001, 0.4306, 0.5974, 0.4306, 0.5981, 0.3947, 0.9184, 0.4022, 0.9182, 0.4382, 0.9154, 0.4382, 0.9158, 0.4022, 0.921, 0.4386, 0.921, 0.526, 0.9152, 0.526, 0.9154, 0.4382, 0.9182, 0.4382, 0.9027, 0.4022, 0.9014, 0.4382, 0.8986, 0.4382, 0.9004, 0.4044, 0.5955, 0.3947, 0.5946, 0.4306, 0.5918, 0.4306, 0.5928, 0.3947, 0.5974, 0.4306, 0.597, 0.5185, 0.5912, 0.5185, 0.5918, 0.4306, 0.5946, 0.4306, 0.9037, 0.526, 0.9042, 0.6139, 0.9014, 0.6139, 0.8986, 0.6139, 0.8979, 0.526, 0.597, 0.5185, 0.5974, 0.6063, 0.5946, 0.6063, 0.5918, 0.6063, 0.5912, 0.5185, 0.5954, 0.6428, 0.5952, 0.6636, 0.5929, 0.6636, 0.5928, 0.6428, 0.9179, 0.5458, 0.918, 0.526, 0.9167, 0.526, 0.9167, 0.5458, 0.9173, 0.5458, 0.5925, 0.5498, 0.5925, 0.53, 0.5912, 0.53, 0.5912, 0.5498, 0.5918, 0.5498, 0.5918, 0.5001, 0.5917, 0.4889, 0.5911, 0.4889, 0.5912, 0.5001, 0.5925, 0.53, 0.5925, 0.5102, 0.5918, 0.5102, 0.5912, 0.5102, 0.5912, 0.53, 0.9217, 0.526, 0.9217, 0.5063, 0.9211, 0.5062, 0.9205, 0.5062, 0.9205, 0.526, 0.9211, 0.4961, 0.9211, 0.4849, 0.9204, 0.4849, 0.9204, 0.4961, 0.5918, 0.56, 0.5918, 0.5498, 0.5912, 0.5498, 0.5912, 0.56, 0.9211, 0.556, 0.9211, 0.5458, 0.9205, 0.5458, 0.9204, 0.556, 0.9217, 0.5458, 0.9217, 0.526, 0.9205, 0.526, 0.9205, 0.5458, 0.9211, 0.5458, 0.9173, 0.556, 0.9173, 0.5458, 0.9167, 0.5458, 0.9166, 0.556, 0.5905, 0.56, 0.5906, 0.5498, 0.5899, 0.5498, 0.5899, 0.56, 0.5912, 0.5498, 0.5912, 0.53, 0.59, 0.53, 0.5899, 0.5498, 0.5906, 0.5498, 0.918, 0.526, 0.9179, 0.5062, 0.9173, 0.5062, 0.9167, 0.5062, 0.9167, 0.526, 0.5912, 0.53, 0.5912, 0.5102, 0.5906, 0.5102, 0.5899, 0.5102, 0.59, 0.53, 0.5905, 0.5001, 0.5904, 0.4889, 0.5898, 0.4889, 0.5899, 0.5001, 0.5904, 0.5712, 0.5905, 0.56, 0.5899, 0.56, 0.5898, 0.5712, 0.5911, 0.5712, 0.5912, 0.56, 0.5905, 0.56, 0.5904, 0.5712, 0.5912, 0.56, 0.5912, 0.5498, 0.5906, 0.5498, 0.5905, 0.56, 0.9171, 0.5672, 0.9173, 0.556, 0.9166, 0.556, 0.9165, 0.5672, 0.9178, 0.5672, 0.9179, 0.556, 0.9173, 0.556, 0.9171, 0.5672, 0.9179, 0.556, 0.9179, 0.5458, 0.9173, 0.5458, 0.9173, 0.556, 0.9211, 0.5672, 0.9211, 0.556, 0.9204, 0.556, 0.9204, 0.5672, 0.9217, 0.5671, 0.9217, 0.5559, 0.9211, 0.556, 0.9211, 0.5672, 0.9217, 0.5559, 0.9217, 0.5458, 0.9211, 0.5458, 0.9211, 0.556, 0.5917, 0.5712, 0.5918, 0.56, 0.5912, 0.56, 0.5911, 0.5712, 0.5924, 0.5712, 0.5924, 0.56, 0.5918, 0.56, 0.5917, 0.5712, 0.5924, 0.56, 0.5925, 0.5498, 0.5918, 0.5498, 0.5918, 0.56, 0.5906, 0.5102, 0.5905, 0.5001, 0.5899, 0.5001, 0.5899, 0.5102, 0.5912, 0.5102, 0.5912, 0.5001, 0.5905, 0.5001, 0.5906, 0.5102, 0.5912, 0.5001, 0.5911, 0.4889, 0.5904, 0.4889, 0.5905, 0.5001, 0.9211, 0.5062, 0.9211, 0.4961, 0.9204, 0.4961, 0.9205, 0.5062, 0.9217, 0.5063, 0.9217, 0.4961, 0.9211, 0.4961, 0.9211, 0.5062, 0.9217, 0.4961, 0.9217, 0.4849, 0.9211, 0.4849, 0.9211, 0.4961, 0.5918, 0.5102, 0.5918, 0.5001, 0.5912, 0.5001, 0.5912, 0.5102, 0.5925, 0.5102, 0.5924, 0.5001, 0.5918, 0.5001, 0.5918, 0.5102, 0.5924, 0.5001, 0.5924, 0.4889, 0.5917, 0.4889, 0.5918, 0.5001, 0.9173, 0.5062, 0.9173, 0.4961, 0.9166, 0.4961, 0.9167, 0.5062, 0.9179, 0.5062, 0.9179, 0.4961, 0.9173, 0.4961, 0.9173, 0.5062, 0.9179, 0.4961, 0.9178, 0.4849, 0.9171, 0.4849, 0.9173, 0.4961, 0.5967, 0.3679, 0.5955, 0.3947, 0.5928, 0.3947, 0.5943, 0.3679, 0.5991, 0.3679, 0.5981, 0.3947, 0.5955, 0.3947, 0.5967, 0.3679, 0.5981, 0.3947, 0.5974, 0.4306, 0.5946, 0.4306, 0.5955, 0.3947, 0.9043, 0.3755, 0.9027, 0.4022, 0.9004, 0.4044, 0.9019, 0.3755, 0.9067, 0.3755, 0.9053, 0.4022, 0.9027, 0.4022, 0.9043, 0.3755, 0.9053, 0.4022, 0.9042, 0.4382, 0.9014, 0.4382, 0.9027, 0.4022, 0.9187, 0.3755, 0.9184, 0.4022, 0.9158, 0.4022, 0.9163, 0.3755, 0.9211, 0.3761, 0.9211, 0.4028, 0.9184, 0.4022, 0.9187, 0.3755, 0.9211, 0.4028, 0.921, 0.4386, 0.9182, 0.4382, 0.9184, 0.4022, 0.6015, 0.3679, 0.6007, 0.3947, 0.5981, 0.3947, 0.5991, 0.3679, 0.6039, 0.3679, 0.6033, 0.3947, 0.6007, 0.3947, 0.6015, 0.3679, 0.6033, 0.3947, 0.6029, 0.4306, 0.6001, 0.4306, 0.6007, 0.3947, 0.5946, 0.6063, 0.5954, 0.6428, 0.5928, 0.6428, 0.5918, 0.6063, 0.5974, 0.6063, 0.598, 0.6428, 0.5954, 0.6428, 0.5946, 0.6063, 0.598, 0.6428, 0.5976, 0.6636, 0.5952, 0.6636, 0.5954, 0.6428, 0.9182, 0.6139, 0.9184, 0.6503, 0.9158, 0.6503, 0.9154, 0.6139, 0.921, 0.6134, 0.9211, 0.6497, 0.9184, 0.6503, 0.9182, 0.6139, 0.9211, 0.6497, 0.9193, 0.6705, 0.9169, 0.6711, 0.9184, 0.6503, 0.6001, 0.6063, 0.6007, 0.6428, 0.598, 0.6428, 0.5974, 0.6063, 0.6029, 0.6063, 0.6033, 0.6428, 0.6007, 0.6428, 0.6001, 0.6063, 0.6033, 0.6428, 0.6022, 0.6636, 0.5999, 0.6636, 0.6007, 0.6428, 0.9014, 0.6139, 0.9026, 0.6503, 0.8999, 0.6503, 0.8986, 0.6139, 0.9042, 0.6139, 0.9052, 0.6503, 0.9026, 0.6503, 0.9014, 0.6139, 0.9052, 0.6503, 0.9054, 0.6711, 0.9031, 0.6711, 0.9026, 0.6503, 0.5746, 0.14, 0.5746, 0.788, 0.572, 0.788, 0.5694, 0.788, 0.5694, 0.14, 0.572, 0.14, 0.5739, 0.9229, 0.5749, 0.06048, 0.5783, 0.06029, 0.5817, 0.06011, 0.5811, 0.9234, 0.5775, 0.9231])
me_cube_021.materials.append(mat_base)
me_cube_021.use_remesh_preserve_volume = False
me_cube_021.use_remesh_preserve_attributes = False
me_cube_021.use_mirror_vertex_groups = False
me_cube_021.update()

# ---- objects
ob_plane_016 = bpy.data.objects.new('Plane.016', me_plane_018)
ob_buttonright = bpy.data.objects.new('buttonRight-', me_cube_019)
ob_plane_015 = bpy.data.objects.new('Plane.015', me_plane_017)
ob_buttonok = bpy.data.objects.new('buttonOK', me_cube_020)
ob_plane_014 = bpy.data.objects.new('Plane.014', me_plane_016)
ob_buttonleft = bpy.data.objects.new('buttonLeft-', me_cube_018)
ob_plane_013 = bpy.data.objects.new('Plane.013', me_plane_015)
ob_buttonend = bpy.data.objects.new('buttonEND', me_cube_016)
ob_plane_012 = bpy.data.objects.new('Plane.012', me_plane_014)
ob_buttonsend = bpy.data.objects.new('buttonSEND', me_cube_017)
ob_plane_011 = bpy.data.objects.new('Plane.011', me_plane_013)
ob_button = bpy.data.objects.new('button#', me_cube_013)
ob_plane_010 = bpy.data.objects.new('Plane.010', me_plane_012)
ob_button_1 = bpy.data.objects.new('button*', me_cube_015)
ob_plane_009 = bpy.data.objects.new('Plane.009', me_plane_011)
ob_button9 = bpy.data.objects.new('button9', me_cube_010)
ob_plane_008 = bpy.data.objects.new('Plane.008', me_plane_010)
ob_button8 = bpy.data.objects.new('button8', me_cube_006)
ob_plane_007 = bpy.data.objects.new('Plane.007', me_plane_009)
ob_button7 = bpy.data.objects.new('button7', me_cube_002)
ob_plane_006 = bpy.data.objects.new('Plane.006', me_plane_008)
ob_button6 = bpy.data.objects.new('button6', me_cube_011)
ob_plane_005 = bpy.data.objects.new('Plane.005', me_plane_007)
ob_button5 = bpy.data.objects.new('button5', me_cube_005)
ob_plane_004 = bpy.data.objects.new('Plane.004', me_plane_006)
ob_button4 = bpy.data.objects.new('button4', me_cube_001)
ob_plane_003 = bpy.data.objects.new('Plane.003', me_plane_005)
ob_button3 = bpy.data.objects.new('button3', me_cube_012)
ob_plane_001 = bpy.data.objects.new('Plane.001', me_plane_004)
ob_button1 = bpy.data.objects.new('button1', me_cube)
ob_plane_002 = bpy.data.objects.new('Plane.002', me_plane_003)
ob_button2 = bpy.data.objects.new('button2', me_cube_004)
ob_plane = bpy.data.objects.new('Plane', me_plane_001)
ob_button0 = bpy.data.objects.new('button0', me_cube_014)
ob_base = bpy.data.objects.new('base', me_cube_021)
ob_lamp = bpy.data.objects.new('Lamp', light_lamp)
ob_camera = bpy.data.objects.new('Camera', cam_camera)

# ---- transforms, parenting, visibility, modifiers, constraints
ob_plane_016.location = (1.382, -0.6489, 0.0)
ob_plane_016.scale = (0.6007, 0.2295, 0.2295)
ob_plane_016.hide_viewport = True
ob_plane_016.hide_render = True
ob_plane_016.lineart.crease_threshold = 0.0
ob_buttonright.parent = ob_plane_016
ob_buttonright.matrix_parent_inverse = Matrix(((1.665, -2.384e-07, 0.0, -2.3), (0.0, 4.357, 0.0, 2.828), (0.0, 0.0, 4.357, 0.0), (0.0, 0.0, 0.0, 1.0)))
ob_buttonright.location = (1.276, -0.8064, -0.1325)
ob_buttonright.rotation_euler = (0.0, -0.0, 0.04359)
ob_buttonright.scale = (0.4721, 0.1757, 0.007873)
ob_buttonright.lineart.crease_threshold = 0.0
ob_plane_015.location = (-0.02436, -1.094, 0.0)
ob_plane_015.scale = (0.6007, 0.2295, 0.2295)
ob_plane_015.hide_viewport = True
ob_plane_015.hide_render = True
ob_plane_015.lineart.crease_threshold = 0.0
ob_buttonok.parent = ob_plane_015
ob_buttonok.matrix_parent_inverse = Matrix(((1.665, 0.0, 0.0, 0.04056), (0.0, 4.357, 0.0, 4.765), (0.0, 0.0, 4.357, 0.0), (0.0, 0.0, 0.0, 1.0)))
ob_buttonok.location = (-0.02446, -1.099, -0.1325)
ob_buttonok.scale = (0.3621, 0.2528, 0.01133)
ob_buttonok.lineart.crease_threshold = 0.0
ob_plane_014.location = (-1.414, -0.7389, 0.0)
ob_plane_014.scale = (0.6007, 0.2295, 0.2295)
ob_plane_014.hide_viewport = True
ob_plane_014.hide_render = True
ob_plane_014.lineart.crease_threshold = 0.0
ob_buttonleft.parent = ob_plane_014
ob_buttonleft.matrix_parent_inverse = Matrix(((1.665, 0.0, 0.0, 2.355), (0.0, 4.357, 0.0, 3.22), (0.0, 0.0, 4.357, 0.0), (0.0, 0.0, 0.0, 1.0)))
ob_buttonleft.location = (-1.278, -0.8447, -0.1312)
ob_buttonleft.rotation_euler = (0.0, -0.0, -0.0323)
ob_buttonleft.scale = (0.3666, 0.3666, 0.02373)
ob_buttonleft.lock_rotations_4d = False
ob_buttonleft.empty_display_type = 'ARROWS'
ob_buttonleft.lineart.crease_threshold = 0.0
ob_plane_013.location = (1.336, -1.311, 0.0)
ob_plane_013.scale = (0.6007, 0.2295, 0.2295)
ob_plane_013.hide_viewport = True
ob_plane_013.hide_render = True
ob_plane_013.lineart.crease_threshold = 0.0
ob_buttonend.parent = ob_plane_013
ob_buttonend.matrix_parent_inverse = Matrix(((1.665, 0.0, 0.0, -2.223), (0.0, 4.357, 0.0, 5.712), (0.0, 0.0, 4.357, 0.0), (0.0, 0.0, 0.0, 1.0)))
ob_buttonend.location = (1.264, -1.235, -0.1325)
ob_buttonend.rotation_euler = (0.0, -0.0, 0.04359)
ob_buttonend.scale = (0.4721, 0.1757, 0.007873)
ob_buttonend.lineart.crease_threshold = 0.0
ob_plane_012.location = (-1.396, -1.278, 0.0)
ob_plane_012.scale = (0.6007, 0.2295, 0.2295)
ob_plane_012.hide_viewport = True
ob_plane_012.hide_render = True
ob_plane_012.lineart.crease_threshold = 0.0
ob_buttonsend.parent = ob_plane_012
ob_buttonsend.matrix_parent_inverse = Matrix(((1.665, 1.192e-07, 0.0, 2.324), (0.0, 4.357, 0.0, 5.57), (0.0, 0.0, 4.357, 0.0), (0.0, 0.0, 0.0, 1.0)))
ob_buttonsend.location = (-1.266, -1.274, -0.1312)
ob_buttonsend.scale = (0.3666, 0.3666, 0.02373)
ob_buttonsend.lock_rotations_4d = False
ob_buttonsend.empty_display_type = 'ARROWS'
ob_buttonsend.lineart.crease_threshold = 0.0
ob_plane_011.location = (1.323, -3.671, 0.0)
ob_plane_011.scale = (0.6007, 0.2295, 0.2295)
ob_plane_011.hide_viewport = True
ob_plane_011.hide_render = True
ob_plane_011.lineart.crease_threshold = 0.0
ob_button.parent = ob_plane_011
ob_button.matrix_parent_inverse = Matrix(((1.665, 0.0, 0.0, -2.202), (-9.535e-07, 4.357, 0.0, 16.0), (0.0, 0.0, 4.357, 0.0), (0.0, 0.0, 0.0, 1.0)))
ob_button.location = (1.332, -3.593, -0.1325)
ob_button.rotation_euler = (0.0, -0.0, 0.04359)
ob_button.scale = (0.6793, 0.2528, 0.01133)
ob_button.lineart.crease_threshold = 0.0
ob_plane_010.location = (-1.427, -3.671, 0.0)
ob_plane_010.scale = (0.6007, 0.2295, 0.2295)
ob_plane_010.hide_viewport = True
ob_plane_010.hide_render = True
ob_plane_010.lineart.crease_threshold = 0.0
ob_button_1.parent = ob_plane_010
ob_button_1.matrix_parent_inverse = Matrix(((1.665, 0.0, 0.0, 2.375), (9.535e-07, 4.357, 0.0, 16.0), (0.0, 0.0, 4.357, 0.0), (0.0, 0.0, 0.0, 1.0)))
ob_button_1.location = (-1.335, -3.674, -0.1311)
ob_button_1.scale = (0.527, 0.527, 0.03411)
ob_button_1.lock_rotations_4d = False
ob_button_1.empty_display_type = 'ARROWS'
ob_button_1.lineart.crease_threshold = 0.0
ob_plane_009.location = (1.416, -2.972, 0.0)
ob_plane_009.scale = (0.6007, 0.2295, 0.2295)
ob_plane_009.hide_viewport = True
ob_plane_009.hide_render = True
ob_plane_009.lineart.crease_threshold = 0.0
ob_button9.parent = ob_plane_009
ob_button9.matrix_parent_inverse = Matrix(((1.665, 5.96e-08, 0.0, -2.358), (0.0, 4.357, 0.0, 12.95), (0.0, 0.0, 4.357, 0.0), (0.0, 0.0, 0.0, 1.0)))
ob_button9.location = (1.332, -3.036, -0.1325)
ob_button9.rotation_euler = (0.0, -0.0, 0.04359)
ob_button9.scale = (0.6793, 0.2528, 0.01133)
ob_button9.lineart.crease_threshold = 0.0
ob_plane_008.location = (-0.02436, -3.126, 0.0)
ob_plane_008.scale = (0.6007, 0.2295, 0.2295)
ob_plane_008.hide_viewport = True
ob_plane_008.hide_render = True
ob_plane_008.lineart.crease_threshold = 0.0
ob_button8.parent = ob_plane_008
ob_button8.matrix_parent_inverse = Matrix(((1.665, 0.0, 0.0, 0.04056), (0.0, 4.357, 0.0, 13.62), (0.0, 0.0, 4.357, 0.0), (0.0, 0.0, 0.0, 1.0)))
ob_button8.location = (-0.04889, -3.245, -0.1325)
ob_button8.scale = (0.6793, 0.2528, 0.01133)
ob_button8.lineart.crease_threshold = 0.0
ob_plane_007.location = (-1.41, -2.987, 0.0)
ob_plane_007.scale = (0.6007, 0.2295, 0.2295)
ob_plane_007.hide_viewport = True
ob_plane_007.hide_render = True
ob_plane_007.lineart.crease_threshold = 0.0
ob_button7.parent = ob_plane_007
ob_button7.matrix_parent_inverse = Matrix(((1.665, 5.96e-08, 0.0, 2.347), (0.0, 4.357, 0.0, 13.02), (0.0, 0.0, 4.357, 0.0), (0.0, 0.0, 0.0, 1.0)))
ob_button7.location = (-1.335, -3.117, -0.1311)
ob_button7.scale = (0.527, 0.527, 0.03411)
ob_button7.lock_rotations_4d = False
ob_button7.empty_display_type = 'ARROWS'
ob_button7.lineart.crease_threshold = 0.0
ob_plane_006.location = (1.451, -2.458, 0.0)
ob_plane_006.scale = (0.6007, 0.2295, 0.2295)
ob_plane_006.hide_viewport = True
ob_plane_006.hide_render = True
ob_plane_006.lineart.crease_threshold = 0.0
ob_button6.parent = ob_plane_006
ob_button6.matrix_parent_inverse = Matrix(((1.665, 0.0, 0.0, -2.417), (0.0, 4.357, 0.0, 10.71), (0.0, 0.0, 4.357, 0.0), (0.0, 0.0, 0.0, 1.0)))
ob_button6.location = (1.308, -2.507, -0.1325)
ob_button6.rotation_euler = (0.0, -0.0, 0.04359)
ob_button6.scale = (0.6793, 0.2528, 0.01133)
ob_button6.lineart.crease_threshold = 0.0
ob_plane_005.location = (-0.02436, -2.61, 0.0)
ob_plane_005.scale = (0.6007, 0.2295, 0.2295)
ob_plane_005.hide_viewport = True
ob_plane_005.hide_render = True
ob_plane_005.lineart.crease_threshold = 0.0
ob_button5.parent = ob_plane_005
ob_button5.matrix_parent_inverse = Matrix(((1.665, -9.313e-10, 0.0, 0.04056), (0.0, 4.357, 0.0, 11.37), (0.0, 0.0, 4.357, 0.0), (0.0, 0.0, 0.0, 1.0)))
ob_button5.location = (-0.04889, -2.694, -0.1325)
ob_button5.scale = (0.6793, 0.2528, 0.01133)
ob_button5.lineart.crease_threshold = 0.0
ob_plane_004.location = (-1.535, -2.454, 0.0)
ob_plane_004.scale = (0.6007, 0.2295, 0.2295)
ob_plane_004.hide_viewport = True
ob_plane_004.hide_render = True
ob_plane_004.lineart.crease_threshold = 0.0
ob_button4.parent = ob_plane_004
ob_button4.matrix_parent_inverse = Matrix(((1.665, 0.0, 0.0, 2.556), (0.0, 4.357, 0.0, 10.69), (0.0, 0.0, 4.357, 0.0), (0.0, 0.0, 0.0, 1.0)))
ob_button4.location = (-1.335, -2.555, -0.1311)
ob_button4.scale = (0.527, 0.527, 0.03411)
ob_button4.lock_rotations_4d = False
ob_button4.empty_display_type = 'ARROWS'
ob_button4.lineart.crease_threshold = 0.0
ob_plane_003.location = (1.449, -1.952, 0.0)
ob_plane_003.scale = (0.6007, 0.2295, 0.2295)
ob_plane_003.hide_viewport = True
ob_plane_003.hide_render = True
ob_plane_003.lineart.crease_threshold = 0.0
ob_button3.parent = ob_plane_003
ob_button3.matrix_parent_inverse = Matrix(((1.665, 0.0, 0.0, -2.412), (5.069e-07, 4.357, 0.0, 8.504), (0.0, 0.0, 4.357, 0.0), (0.0, 0.0, 0.0, 1.0)))
ob_button3.location = (1.284, -1.947, -0.1325)
ob_button3.rotation_euler = (0.0, -0.0, 0.04359)
ob_button3.scale = (0.6793, 0.2528, 0.01133)
ob_button3.lineart.crease_threshold = 0.0
ob_plane_001.location = (-1.463, -1.953, 0.0)
ob_plane_001.scale = (0.6007, 0.2295, 0.2295)
ob_plane_001.hide_viewport = True
ob_plane_001.hide_render = True
ob_plane_001.lineart.crease_threshold = 0.0
ob_button1.parent = ob_plane_001
ob_button1.matrix_parent_inverse = Matrix(((1.665, -1.192e-07, 0.0, 2.435), (5.071e-07, 4.357, 0.0, 8.508), (0.0, 0.0, 4.357, 0.0), (0.0, 0.0, 0.0, 1.0)))
ob_button1.location = (-1.341, -1.988, -0.1134)
ob_button1.scale = (0.527, 0.527, 0.02447)
ob_button1.lock_rotations_4d = False
ob_button1.empty_display_type = 'ARROWS'
ob_button1.lineart.crease_threshold = 0.0
ob_plane_002.location = (-0.02436, -2.127, 0.0)
ob_plane_002.scale = (0.6007, 0.2295, 0.2295)
ob_plane_002.hide_viewport = True
ob_plane_002.hide_render = True
ob_plane_002.lineart.crease_threshold = 0.0
ob_button2.parent = ob_plane_002
ob_button2.matrix_parent_inverse = Matrix(((1.665, -1.863e-09, 0.0, 0.04056), (0.0, 4.357, 0.0, 9.268), (0.0, 0.0, 4.357, 0.0), (0.0, 0.0, 0.0, 1.0)))
ob_button2.location = (-0.04889, -2.155, -0.1325)
ob_button2.scale = (0.6793, 0.2528, 0.01133)
ob_button2.lineart.crease_threshold = 0.0
ob_plane.location = (-0.02436, -3.671, 0.0)
ob_plane.scale = (0.6007, 0.2295, 0.2295)
ob_plane.hide_viewport = True
ob_plane.hide_render = True
ob_plane.lineart.crease_threshold = 0.0
ob_button0.parent = ob_plane
ob_button0.matrix_parent_inverse = Matrix(((1.665, 0.0, 0.0, 0.04056), (0.0, 4.357, 0.0, 16.0), (0.0, 0.0, 4.357, 0.0), (0.0, 0.0, 0.0, 1.0)))
ob_button0.location = (-0.04889, -3.802, -0.1325)
ob_button0.scale = (0.6793, 0.2528, 0.01133)
ob_button0.lineart.crease_threshold = 0.0
ob_base.location = (0.0, 0.0, -0.3224)
ob_base.scale = (2.103, 4.157, 0.134)
ob_base.lineart.crease_threshold = 0.0
ob_lamp.location = (0.0, 0.0, 5.529)
ob_lamp.rotation_euler = (0.0, 0.0, 1.866)
ob_lamp.lock_rotations_4d = False
ob_lamp.empty_display_type = 'ARROWS'
ob_lamp.color = (0.0, 0.0, 0.0, 0.0)
ob_lamp.lineart.crease_threshold = 0.0
ob_camera.location = (0.0, 0.0, 18.13)
ob_camera.lock_rotations_4d = False
ob_camera.empty_display_type = 'ARROWS'
ob_camera.color = (0.0, 0.0, 0.0, 0.0)
ob_camera.display_type = 'WIRE'
ob_camera.lineart.crease_threshold = 0.0

# ---- collection membership
col_collection_1.objects.link(ob_plane_016)
col_collection_1.objects.link(ob_buttonright)
col_collection_1.objects.link(ob_plane_015)
col_collection_1.objects.link(ob_buttonok)
col_collection_1.objects.link(ob_plane_014)
col_collection_1.objects.link(ob_buttonleft)
col_collection_1.objects.link(ob_plane_013)
col_collection_1.objects.link(ob_buttonend)
col_collection_1.objects.link(ob_plane_012)
col_collection_1.objects.link(ob_buttonsend)
col_collection_1.objects.link(ob_plane_011)
col_collection_1.objects.link(ob_button)
col_collection_1.objects.link(ob_plane_010)
col_collection_1.objects.link(ob_button_1)
col_collection_1.objects.link(ob_plane_009)
col_collection_1.objects.link(ob_button9)
col_collection_1.objects.link(ob_plane_008)
col_collection_1.objects.link(ob_button8)
col_collection_1.objects.link(ob_plane_007)
col_collection_1.objects.link(ob_button7)
col_collection_1.objects.link(ob_plane_006)
col_collection_1.objects.link(ob_button6)
col_collection_1.objects.link(ob_plane_005)
col_collection_1.objects.link(ob_button5)
col_collection_1.objects.link(ob_plane_004)
col_collection_1.objects.link(ob_button4)
col_collection_1.objects.link(ob_plane_003)
col_collection_1.objects.link(ob_button3)
col_collection_1.objects.link(ob_plane_001)
col_collection_1.objects.link(ob_button1)
col_collection_1.objects.link(ob_plane_002)
col_collection_1.objects.link(ob_button2)
col_collection_1.objects.link(ob_plane)
col_collection_1.objects.link(ob_button0)
col_collection_1.objects.link(ob_base)
col_collection_1.objects.link(ob_lamp)
col_collection_1.objects.link(ob_camera)

# ---- scene / render settings (as saved in the file)
scene.camera = ob_camera
scene.frame_start = 1; scene.frame_end = 250; scene.frame_set(10)
scene.render.engine = 'BLENDER_EEVEE_NEXT'
scene.render.resolution_percentage = 50
scene.render.dither_intensity = 0.0
scene.cycles.use_denoising = False
scene.cycles.samples = 10
scene.cycles.sampling_pattern = 'TABULATED_SOBOL'
scene.cycles.light_sampling_threshold = 0.0
scene.cycles.use_adaptive_sampling = False
scene.cycles.use_light_tree = False
scene.cycles.blur_glossy = 0.0
scene.cycles.pixel_filter_type = 'GAUSSIAN'
scene.cycles.sample_clamp_indirect = 0.0
scene.view_settings.view_transform = 'Standard'
bpy.context.view_layer.update()
